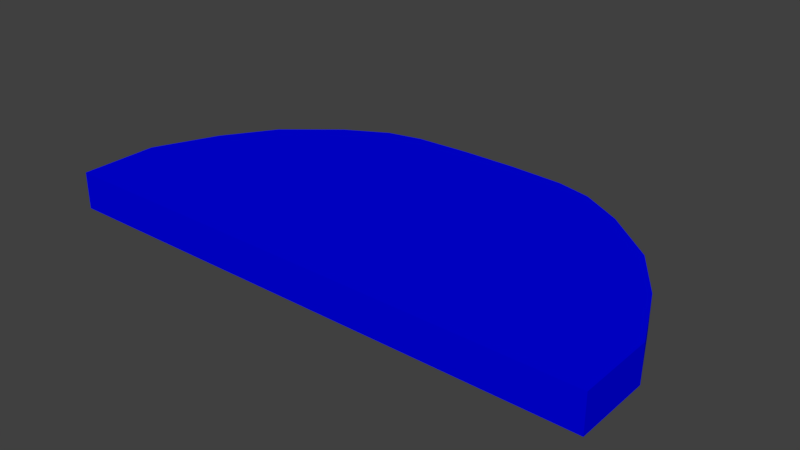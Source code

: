 # Source: AndLogo.blend  (saved by Blender 2.79.0; exported with 4.5.12 LTS)
import bpy
from mathutils import Matrix  # noqa: F401  (used for matrix-valued properties, if any)

bpy.ops.wm.read_factory_settings(use_empty=True)
scene = bpy.context.scene
scene.name = 'Scene'

# ---- collections
col_collection_1 = bpy.data.collections.new('Collection 1'); scene.collection.children.link(col_collection_1)

# ---- materials (node trees are filled in below, after node groups)
mat_material = bpy.data.materials.new('Material')
mat_material.alpha_threshold = 0.0
mat_material.use_transparent_shadow = False
mat_material.roughness = 0.5
mat_material.line_color = (0.0, 0.0, 0.0, 1.0)
mat_material_001 = bpy.data.materials.new('Material.001')
mat_material_001.alpha_threshold = 0.0
mat_material_001.use_transparent_shadow = False
mat_material_001.diffuse_color = (0.0, 0.0006772, 0.8, 1.0)
mat_material_001.roughness = 0.5

# ---- material node trees

# ---- world
world_world = bpy.data.worlds.new('World'); scene.world = world_world
world_world.color = (0.05088, 0.05088, 0.05088)
world_world.use_sun_shadow = False
world_world.sun_shadow_jitter_overblur = 0.0
world_world.cycles.sampling_method = 'MANUAL'

# ---- meshes
me_cube = bpy.data.meshes.new('Cube')
me_cube.from_pydata([(0.6962, 0.08926, -0.06077), (0.7777, -0.09099, -0.06077), (0.7777, -0.3132, -0.06077), (0.4515, 0.3534, -0.06077), (0.5984, 0.2328, -0.06077), (0.5555, -0.3132, -0.06077), (0.2339, 0.443, -0.06077), (0.3332, 0.4197, -0.06077), (0.3332, -0.3132, -0.06077), (0.07791, 0.4506, -0.06077), (0.111, -0.3132, -0.06077), (-0.07809, 0.4506, -0.06077), (-0.1112, -0.3132, -0.06077), (-0.2341, 0.443, -0.06077), (-0.3334, 0.4197, -0.06077), (-0.3334, -0.3132, -0.06077), (-0.4517, 0.3535, -0.06077), (-0.5986, 0.2328, -0.06077), (-0.5556, -0.3132, -0.06077), (-0.6964, 0.08926, -0.06077), (-0.7779, -0.09099, -0.06077), (-0.7779, -0.3132, -0.06077), (0.6962, 0.08926, 0.0459), (0.7777, -0.09099, 0.0459), (0.7777, -0.3132, 0.0459), (0.4515, 0.3534, 0.0459), (0.5984, 0.2328, 0.0459), (0.5555, -0.09099, 0.0459), (0.5555, -0.3132, 0.0459), (0.2339, 0.443, 0.0459), (0.3332, 0.4197, 0.0459), (0.3332, 0.1312, 0.0459), (0.3332, -0.09099, 0.0459), (0.3332, -0.3132, 0.0459), (0.07791, 0.4506, 0.0459), (0.111, 0.3534, 0.0459), (0.111, 0.1312, 0.0459), (0.111, -0.09099, 0.0459), (0.111, -0.3132, 0.0459), (-0.07809, 0.4506, 0.0459), (-0.1112, 0.3534, 0.0459), (-0.1112, 0.1312, 0.0459), (-0.1112, -0.09099, 0.0459), (-0.1112, -0.3132, 0.0459), (-0.2341, 0.443, 0.0459), (-0.3334, 0.4197, 0.0459), (-0.3334, 0.1312, 0.0459), (-0.3334, -0.09099, 0.0459), (-0.3334, -0.3132, 0.0459), (-0.4517, 0.3535, 0.0459), (-0.5986, 0.2328, 0.0459), (-0.5556, -0.09099, 0.0459), (-0.5556, -0.3132, 0.0459), (-0.6964, 0.08926, 0.0459), (-0.7779, -0.09099, 0.0459), (-0.7779, -0.3132, 0.0459)], [], [(3, 7, 30, 25), (6, 9, 34, 29), (21, 18, 52, 55), (18, 15, 48, 52), (16, 17, 50, 49), (7, 6, 29, 30), (2, 1, 23, 24), (15, 12, 43, 48), (4, 3, 25, 26), (12, 10, 38, 43), (17, 19, 53, 50), (1, 0, 22, 23), (10, 8, 33, 38), (8, 5, 28, 33), (5, 2, 24, 28), (13, 14, 45, 44), (14, 16, 49, 45), (20, 21, 55, 54), (11, 13, 44, 39), (0, 4, 26, 22), (19, 20, 54, 53), (9, 11, 39, 34), (22, 26, 27, 23), (23, 27, 28, 24), (25, 30, 31, 26), (26, 31, 32, 27), (27, 32, 33, 28), (29, 34, 35, 30), (30, 35, 36, 31), (31, 36, 37, 32), (32, 37, 38, 33), (34, 39, 40, 35), (35, 40, 41, 36), (36, 41, 42, 37), (37, 42, 43, 38), (39, 44, 45, 40), (40, 45, 46, 41), (41, 46, 47, 42), (42, 47, 48, 43), (45, 49, 50, 46), (46, 50, 51, 47), (47, 51, 52, 48), (50, 53, 54, 51), (51, 54, 55, 52)])
me_cube.polygons.foreach_set('material_index', [1, 1, 1, 1, 1, 1, 1, 1, 1, 1, 1, 1, 1, 1, 1, 1, 1, 1, 1, 1, 1, 1, 1, 1, 1, 1, 1, 1, 1, 1, 1, 1, 1, 1, 1, 1, 1, 1, 1, 1, 1, 1, 1, 1])
me_cube.materials.append(mat_material)
me_cube.materials.append(mat_material_001)
me_cube.use_remesh_preserve_volume = False
me_cube.use_remesh_preserve_attributes = False
me_cube.use_mirror_vertex_groups = False
me_cube.update()

# ---- objects
ob_cube = bpy.data.objects.new('Cube', me_cube)

# ---- transforms, parenting, visibility, modifiers, constraints
ob_cube.location = (0.0, 0.0, 0.0)
ob_cube.lock_rotations_4d = False
ob_cube.empty_display_type = 'ARROWS'
ob_cube.lineart.crease_threshold = 0.0

# ---- collection membership
col_collection_1.objects.link(ob_cube)

# ---- scene / render settings (as saved in the file)
scene.frame_start = 1; scene.frame_end = 250; scene.frame_set(1)
scene.render.engine = 'BLENDER_EEVEE_NEXT'
scene.render.resolution_percentage = 50
scene.render.dither_intensity = 0.0
scene.cycles.use_denoising = False
scene.cycles.samples = 128
scene.cycles.sampling_pattern = 'TABULATED_SOBOL'
scene.cycles.use_adaptive_sampling = False
scene.cycles.use_light_tree = False
scene.cycles.blur_glossy = 0.0
scene.cycles.sample_clamp_indirect = 0.0
scene.view_settings.view_transform = 'Standard'
bpy.context.view_layer.update()

# ---- added for rendering (the .blend has no active camera and no usable light): camera, sun
cam_auto = bpy.data.cameras.new('AutoCamera')
cam_auto.lens = 50.0
cam_auto.sensor_width = 36.0
cam_auto.clip_end = 1000.0
ob_auto_camera = bpy.data.objects.new('AutoCamera', cam_auto)
scene.collection.objects.link(ob_auto_camera)
ob_auto_camera.location = (1.60632, -1.85901, 1.2777)
ob_auto_camera.rotation_euler = (1.09748, -7.21219e-08, 0.694738)
scene.camera = ob_auto_camera
light_auto_sun = bpy.data.lights.new('AutoSun', 'SUN')
light_auto_sun.energy = 3.0
light_auto_sun.angle = 0.0523599
ob_auto_sun = bpy.data.objects.new('AutoSun', light_auto_sun)
scene.collection.objects.link(ob_auto_sun)
ob_auto_sun.rotation_euler = (0.872665, 0.174533, 0.523599)
bpy.context.view_layer.update()

